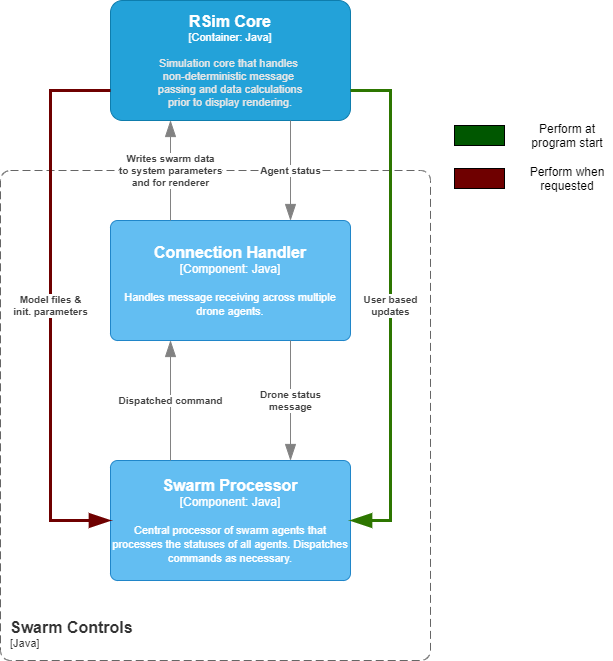

The diagram above was exported from draw.io. Its source (the exported page's mxGraphModel, read from the mxfile embedded in the PNG):
<mxGraphModel dx="812" dy="565" grid="0" gridSize="10" guides="1" tooltips="1" connect="1" arrows="1" fold="1" page="0" pageScale="1" pageWidth="850" pageHeight="1100" background="#ffffff" math="0" shadow="0">
  <root>
    <mxCell id="0" />
    <mxCell id="1" parent="0" />
    <object placeholders="1" c4Name="Swarm Controls" c4Type="ContainerScopeBoundary" c4Application="Java" label="&lt;font style=&quot;font-size: 16px&quot;&gt;&lt;b&gt;&lt;div style=&quot;text-align: left&quot;&gt;%c4Name%&lt;/div&gt;&lt;/b&gt;&lt;/font&gt;&lt;div style=&quot;text-align: left&quot;&gt;[%c4Application%]&lt;/div&gt;" id="2">
      <mxCell style="rounded=1;fontSize=11;whiteSpace=wrap;html=1;dashed=1;arcSize=20;fillColor=none;strokeColor=#666666;fontColor=#333333;labelBackgroundColor=none;align=left;verticalAlign=bottom;labelBorderColor=none;spacingTop=0;spacing=10;dashPattern=8 4;metaEdit=1;rotatable=0;perimeter=rectanglePerimeter;noLabel=0;labelPadding=0;allowArrows=0;connectable=0;expand=0;recursiveResize=0;editable=1;pointerEvents=0;absoluteArcSize=1;points=[[0.25,0,0],[0.5,0,0],[0.75,0,0],[1,0.25,0],[1,0.5,0],[1,0.75,0],[0.75,1,0],[0.5,1,0],[0.25,1,0],[0,0.75,0],[0,0.5,0],[0,0.25,0]];" parent="1" vertex="1">
        <mxGeometry x="210" y="310" width="430" height="490" as="geometry" />
      </mxCell>
    </object>
    <object placeholders="1" c4Name="Connection Handler" c4Type="Component" c4Technology="Java" c4Description="Handles message receiving across multiple drone agents." label="&lt;font style=&quot;font-size: 16px&quot;&gt;&lt;b&gt;%c4Name%&lt;/b&gt;&lt;/font&gt;&lt;div&gt;[%c4Type%: %c4Technology%]&lt;/div&gt;&lt;br&gt;&lt;div&gt;&lt;font style=&quot;font-size: 11px&quot;&gt;%c4Description%&lt;/font&gt;&lt;/div&gt;" id="3">
      <mxCell style="rounded=1;whiteSpace=wrap;html=1;labelBackgroundColor=none;fillColor=#63BEF2;fontColor=#ffffff;align=center;arcSize=6;strokeColor=#2086C9;metaEdit=1;resizable=0;points=[[0.25,0,0],[0.5,0,0],[0.75,0,0],[1,0.25,0],[1,0.5,0],[1,0.75,0],[0.75,1,0],[0.5,1,0],[0.25,1,0],[0,0.75,0],[0,0.5,0],[0,0.25,0]];" parent="1" vertex="1">
        <mxGeometry x="320" y="360" width="240" height="120" as="geometry" />
      </mxCell>
    </object>
    <object placeholders="1" c4Name="Swarm Processor" c4Type="Component" c4Technology="Java" c4Description="Central processor of swarm agents that processes the statuses of all agents.  Dispatches commands as necessary." label="&lt;font style=&quot;font-size: 16px&quot;&gt;&lt;b&gt;%c4Name%&lt;/b&gt;&lt;/font&gt;&lt;div&gt;[%c4Type%: %c4Technology%]&lt;/div&gt;&lt;br&gt;&lt;div&gt;&lt;font style=&quot;font-size: 11px&quot;&gt;%c4Description%&lt;/font&gt;&lt;/div&gt;" id="4">
      <mxCell style="rounded=1;whiteSpace=wrap;html=1;labelBackgroundColor=none;fillColor=#63BEF2;fontColor=#ffffff;align=center;arcSize=6;strokeColor=#2086C9;metaEdit=1;resizable=0;points=[[0.25,0,0],[0.5,0,0],[0.75,0,0],[1,0.25,0],[1,0.5,0],[1,0.75,0],[0.75,1,0],[0.5,1,0],[0.25,1,0],[0,0.75,0],[0,0.5,0],[0,0.25,0]];" parent="1" vertex="1">
        <mxGeometry x="320" y="600" width="240" height="120" as="geometry" />
      </mxCell>
    </object>
    <object placeholders="1" c4Type="Relationship" c4Description="Drone status&#10;message" label="&lt;div style=&quot;text-align: left&quot;&gt;&lt;div style=&quot;text-align: center&quot;&gt;&lt;b&gt;%c4Description%&lt;/b&gt;&lt;/div&gt;" id="5">
      <mxCell style="endArrow=blockThin;html=1;fontSize=10;fontColor=#404040;strokeWidth=1;endFill=1;strokeColor=#828282;elbow=vertical;metaEdit=1;endSize=14;startSize=14;jumpStyle=arc;jumpSize=16;rounded=0;edgeStyle=orthogonalEdgeStyle;exitX=0.75;exitY=1;exitDx=0;exitDy=0;exitPerimeter=0;entryX=0.75;entryY=0;entryDx=0;entryDy=0;entryPerimeter=0;" parent="1" source="3" target="4" edge="1">
        <mxGeometry width="240" relative="1" as="geometry">
          <mxPoint x="300" y="520" as="sourcePoint" />
          <mxPoint x="540" y="520" as="targetPoint" />
        </mxGeometry>
      </mxCell>
    </object>
    <object placeholders="1" c4Type="Relationship" c4Description="Dispatched command" label="&lt;div style=&quot;text-align: left&quot;&gt;&lt;div style=&quot;text-align: center&quot;&gt;&lt;b&gt;%c4Description%&lt;/b&gt;&lt;/div&gt;" id="6">
      <mxCell style="endArrow=blockThin;html=1;fontSize=10;fontColor=#404040;strokeWidth=1;endFill=1;strokeColor=#828282;elbow=vertical;metaEdit=1;endSize=14;startSize=14;jumpStyle=arc;jumpSize=16;rounded=0;edgeStyle=orthogonalEdgeStyle;exitX=0.25;exitY=0;exitDx=0;exitDy=0;exitPerimeter=0;entryX=0.25;entryY=1;entryDx=0;entryDy=0;entryPerimeter=0;" parent="1" source="4" target="3" edge="1">
        <mxGeometry width="240" relative="1" as="geometry">
          <mxPoint x="300" y="520" as="sourcePoint" />
          <mxPoint x="540" y="520" as="targetPoint" />
        </mxGeometry>
      </mxCell>
    </object>
    <object placeholders="1" c4Name="RSim Core" c4Type="Container" c4Technology="Java" c4Description="Simulation core that handles &#10;non-deterministic message &#10;passing and data calculations&#10;prior to display rendering." label="&lt;font style=&quot;font-size: 16px&quot;&gt;&lt;b&gt;%c4Name%&lt;/b&gt;&lt;/font&gt;&lt;div&gt;[%c4Type%: %c4Technology%]&lt;/div&gt;&lt;br&gt;&lt;div&gt;&lt;font style=&quot;font-size: 11px&quot;&gt;&lt;font color=&quot;#E6E6E6&quot;&gt;%c4Description%&lt;/font&gt;&lt;/div&gt;" id="10">
      <mxCell style="rounded=1;whiteSpace=wrap;html=1;fontSize=11;labelBackgroundColor=none;fillColor=#23A2D9;fontColor=#ffffff;align=center;arcSize=10;strokeColor=#0E7DAD;metaEdit=1;resizable=0;points=[[0.25,0,0],[0.5,0,0],[0.75,0,0],[1,0.25,0],[1,0.5,0],[1,0.75,0],[0.75,1,0],[0.5,1,0],[0.25,1,0],[0,0.75,0],[0,0.5,0],[0,0.25,0]];" parent="1" vertex="1">
        <mxGeometry x="320" y="140" width="240" height="120" as="geometry" />
      </mxCell>
    </object>
    <object placeholders="1" c4Type="Relationship" c4Description="Writes swarm data&#10;to system parameters&#10;and for renderer" label="&lt;div style=&quot;text-align: left&quot;&gt;&lt;div style=&quot;text-align: center&quot;&gt;&lt;b&gt;%c4Description%&lt;/b&gt;&lt;/div&gt;" id="11">
      <mxCell style="endArrow=blockThin;html=1;fontSize=10;fontColor=#404040;strokeWidth=1;endFill=1;strokeColor=#828282;elbow=vertical;metaEdit=1;endSize=14;startSize=14;jumpStyle=arc;jumpSize=16;rounded=0;edgeStyle=orthogonalEdgeStyle;exitX=0.25;exitY=0;exitDx=0;exitDy=0;exitPerimeter=0;entryX=0.25;entryY=1;entryDx=0;entryDy=0;entryPerimeter=0;" parent="1" source="3" target="10" edge="1">
        <mxGeometry width="240" relative="1" as="geometry">
          <mxPoint x="300" y="320" as="sourcePoint" />
          <mxPoint x="540" y="320" as="targetPoint" />
        </mxGeometry>
      </mxCell>
    </object>
    <object placeholders="1" c4Type="Relationship" c4Description="Agent status" label="&lt;div style=&quot;text-align: left&quot;&gt;&lt;div style=&quot;text-align: center&quot;&gt;&lt;b&gt;%c4Description%&lt;/b&gt;&lt;/div&gt;" id="12">
      <mxCell style="endArrow=blockThin;html=1;fontSize=10;fontColor=#404040;strokeWidth=1;endFill=1;strokeColor=#828282;elbow=vertical;metaEdit=1;endSize=14;startSize=14;jumpStyle=arc;jumpSize=16;rounded=0;edgeStyle=orthogonalEdgeStyle;exitX=0.75;exitY=1;exitDx=0;exitDy=0;exitPerimeter=0;entryX=0.75;entryY=0;entryDx=0;entryDy=0;entryPerimeter=0;" parent="1" source="10" target="3" edge="1">
        <mxGeometry width="240" relative="1" as="geometry">
          <mxPoint x="300" y="430" as="sourcePoint" />
          <mxPoint x="540" y="430" as="targetPoint" />
        </mxGeometry>
      </mxCell>
    </object>
    <object placeholders="1" c4Type="Relationship" c4Description="User based&#10;updates" label="&lt;div style=&quot;text-align: left&quot;&gt;&lt;div style=&quot;text-align: center&quot;&gt;&lt;b&gt;%c4Description%&lt;/b&gt;&lt;/div&gt;" id="13">
      <mxCell style="endArrow=blockThin;html=1;fontSize=10;fontColor=#404040;strokeWidth=3;endFill=1;strokeColor=#2D7600;elbow=vertical;metaEdit=1;endSize=14;startSize=14;jumpStyle=arc;jumpSize=16;rounded=0;edgeStyle=orthogonalEdgeStyle;exitX=1;exitY=0.75;exitDx=0;exitDy=0;exitPerimeter=0;entryX=1;entryY=0.5;entryDx=0;entryDy=0;entryPerimeter=0;fillColor=#60a917;" parent="1" source="10" target="4" edge="1">
        <mxGeometry width="240" relative="1" as="geometry">
          <mxPoint x="300" y="430" as="sourcePoint" />
          <mxPoint x="540" y="430" as="targetPoint" />
          <Array as="points">
            <mxPoint x="600" y="230" />
            <mxPoint x="600" y="660" />
          </Array>
        </mxGeometry>
      </mxCell>
    </object>
    <object placeholders="1" c4Type="Relationship" c4Description="Model files &amp;&#10;init. parameters" label="&lt;div style=&quot;text-align: left&quot;&gt;&lt;div style=&quot;text-align: center&quot;&gt;&lt;b&gt;%c4Description%&lt;/b&gt;&lt;/div&gt;" id="14">
      <mxCell style="endArrow=blockThin;html=1;fontSize=10;fontColor=#404040;strokeWidth=3;endFill=1;strokeColor=#6F0000;elbow=vertical;metaEdit=1;endSize=14;startSize=14;jumpStyle=arc;jumpSize=16;rounded=0;edgeStyle=orthogonalEdgeStyle;exitX=0;exitY=0.75;exitDx=0;exitDy=0;exitPerimeter=0;entryX=0;entryY=0.5;entryDx=0;entryDy=0;entryPerimeter=0;fillColor=#a20025;" parent="1" source="10" target="4" edge="1">
        <mxGeometry width="240" relative="1" as="geometry">
          <mxPoint x="300" y="430" as="sourcePoint" />
          <mxPoint x="540" y="430" as="targetPoint" />
          <Array as="points">
            <mxPoint x="260" y="230" />
            <mxPoint x="260" y="660" />
          </Array>
        </mxGeometry>
      </mxCell>
    </object>
    <mxCell id="19" value="" style="rounded=0;whiteSpace=wrap;html=1;fillColor=#005700;" vertex="1" parent="1">
      <mxGeometry x="664" y="265" width="50" height="20" as="geometry" />
    </mxCell>
    <mxCell id="20" value="Perform at program start" style="text;html=1;strokeColor=none;fillColor=none;align=center;verticalAlign=middle;whiteSpace=wrap;rounded=0;" vertex="1" parent="1">
      <mxGeometry x="732" y="260" width="90" height="30" as="geometry" />
    </mxCell>
    <mxCell id="21" value="" style="rounded=0;whiteSpace=wrap;html=1;fillColor=#6F0000;" vertex="1" parent="1">
      <mxGeometry x="664" y="308" width="50" height="20" as="geometry" />
    </mxCell>
    <mxCell id="22" value="Perform when requested" style="text;html=1;strokeColor=none;fillColor=none;align=center;verticalAlign=middle;whiteSpace=wrap;rounded=0;" vertex="1" parent="1">
      <mxGeometry x="732" y="303" width="90" height="30" as="geometry" />
    </mxCell>
  </root>
</mxGraphModel>